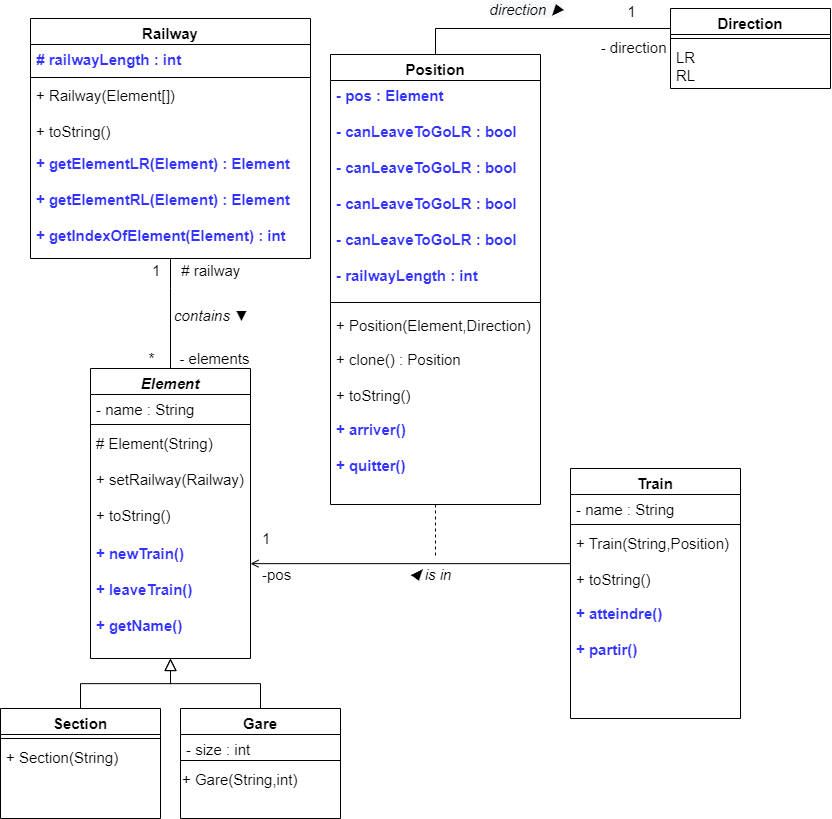

The diagram above was exported from draw.io. Its source (the exported page's mxGraphModel, read from the mxfile embedded in the PNG):
<mxGraphModel dx="969" dy="1752" grid="1" gridSize="10" guides="1" tooltips="1" connect="1" arrows="1" fold="1" page="1" pageScale="1" pageWidth="827" pageHeight="1169" math="0" shadow="0">
  <root>
    <mxCell id="WIyWlLk6GJQsqaUBKTNV-0" />
    <mxCell id="WIyWlLk6GJQsqaUBKTNV-1" parent="WIyWlLk6GJQsqaUBKTNV-0" />
    <mxCell id="zkfFHV4jXpPFQw0GAbJ--0" value="Element&#10;" style="swimlane;fontStyle=3;align=center;verticalAlign=top;childLayout=stackLayout;horizontal=1;startSize=26;horizontalStack=0;resizeParent=1;resizeLast=0;collapsible=1;marginBottom=0;rounded=0;shadow=0;strokeWidth=1;fontSize=15;" parent="WIyWlLk6GJQsqaUBKTNV-1" vertex="1">
      <mxGeometry x="210" y="60" width="160" height="290" as="geometry">
        <mxRectangle x="230" y="140" width="160" height="26" as="alternateBounds" />
      </mxGeometry>
    </mxCell>
    <mxCell id="zkfFHV4jXpPFQw0GAbJ--1" value="- name : String&#10;" style="text;align=left;verticalAlign=top;spacingLeft=4;spacingRight=4;overflow=hidden;rotatable=0;points=[[0,0.5],[1,0.5]];portConstraint=eastwest;fontSize=15;" parent="zkfFHV4jXpPFQw0GAbJ--0" vertex="1">
      <mxGeometry y="26" width="160" height="26" as="geometry" />
    </mxCell>
    <mxCell id="zkfFHV4jXpPFQw0GAbJ--4" value="" style="line;html=1;strokeWidth=1;align=left;verticalAlign=middle;spacingTop=-1;spacingLeft=3;spacingRight=3;rotatable=0;labelPosition=right;points=[];portConstraint=eastwest;fontSize=15;" parent="zkfFHV4jXpPFQw0GAbJ--0" vertex="1">
      <mxGeometry y="52" width="160" height="8" as="geometry" />
    </mxCell>
    <mxCell id="zkfFHV4jXpPFQw0GAbJ--5" value="# Element(String)&#10;&#10;+ setRailway(Railway)&#10;&#10;+ toString()&#10;" style="text;align=left;verticalAlign=top;spacingLeft=4;spacingRight=4;overflow=hidden;rotatable=0;points=[[0,0.5],[1,0.5]];portConstraint=eastwest;fontSize=15;" parent="zkfFHV4jXpPFQw0GAbJ--0" vertex="1">
      <mxGeometry y="60" width="160" height="110" as="geometry" />
    </mxCell>
    <mxCell id="Ixd6l9-LPl1mR9jtTtg3-0" value="+ newTrain()&#10;&#10;+ leaveTrain()&#10;&#10;+ getName()" style="text;align=left;verticalAlign=top;spacingLeft=4;spacingRight=4;overflow=hidden;rotatable=0;points=[[0,0.5],[1,0.5]];portConstraint=eastwest;fontColor=#3333FF;fontStyle=1;fontSize=15;" parent="zkfFHV4jXpPFQw0GAbJ--0" vertex="1">
      <mxGeometry y="170" width="160" height="120" as="geometry" />
    </mxCell>
    <mxCell id="zkfFHV4jXpPFQw0GAbJ--6" value="Section&#10;" style="swimlane;fontStyle=1;align=center;verticalAlign=top;childLayout=stackLayout;horizontal=1;startSize=26;horizontalStack=0;resizeParent=1;resizeLast=0;collapsible=1;marginBottom=0;rounded=0;shadow=0;strokeWidth=1;fontSize=15;" parent="WIyWlLk6GJQsqaUBKTNV-1" vertex="1">
      <mxGeometry x="120" y="400" width="160" height="110" as="geometry">
        <mxRectangle x="130" y="380" width="160" height="26" as="alternateBounds" />
      </mxGeometry>
    </mxCell>
    <mxCell id="zkfFHV4jXpPFQw0GAbJ--9" value="" style="line;html=1;strokeWidth=1;align=left;verticalAlign=middle;spacingTop=-1;spacingLeft=3;spacingRight=3;rotatable=0;labelPosition=right;points=[];portConstraint=eastwest;fontSize=15;" parent="zkfFHV4jXpPFQw0GAbJ--6" vertex="1">
      <mxGeometry y="26" width="160" height="8" as="geometry" />
    </mxCell>
    <mxCell id="zkfFHV4jXpPFQw0GAbJ--10" value="+ Section(String)" style="text;align=left;verticalAlign=top;spacingLeft=4;spacingRight=4;overflow=hidden;rotatable=0;points=[[0,0.5],[1,0.5]];portConstraint=eastwest;fontStyle=0;fontSize=15;" parent="zkfFHV4jXpPFQw0GAbJ--6" vertex="1">
      <mxGeometry y="34" width="160" height="26" as="geometry" />
    </mxCell>
    <mxCell id="zkfFHV4jXpPFQw0GAbJ--12" value="" style="endArrow=block;endSize=10;endFill=0;shadow=0;strokeWidth=1;rounded=0;edgeStyle=elbowEdgeStyle;elbow=vertical;fontSize=15;" parent="WIyWlLk6GJQsqaUBKTNV-1" source="zkfFHV4jXpPFQw0GAbJ--6" target="zkfFHV4jXpPFQw0GAbJ--0" edge="1">
      <mxGeometry width="160" relative="1" as="geometry">
        <mxPoint x="200" y="203" as="sourcePoint" />
        <mxPoint x="200" y="203" as="targetPoint" />
      </mxGeometry>
    </mxCell>
    <mxCell id="zkfFHV4jXpPFQw0GAbJ--13" value="Gare" style="swimlane;fontStyle=1;align=center;verticalAlign=top;childLayout=stackLayout;horizontal=1;startSize=26;horizontalStack=0;resizeParent=1;resizeLast=0;collapsible=1;marginBottom=0;rounded=0;shadow=0;strokeWidth=1;fontSize=15;" parent="WIyWlLk6GJQsqaUBKTNV-1" vertex="1">
      <mxGeometry x="300" y="400" width="160" height="110" as="geometry">
        <mxRectangle x="340" y="380" width="170" height="26" as="alternateBounds" />
      </mxGeometry>
    </mxCell>
    <mxCell id="zkfFHV4jXpPFQw0GAbJ--14" value="- size : int" style="text;align=left;verticalAlign=top;spacingLeft=4;spacingRight=4;overflow=hidden;rotatable=0;points=[[0,0.5],[1,0.5]];portConstraint=eastwest;fontSize=15;" parent="zkfFHV4jXpPFQw0GAbJ--13" vertex="1">
      <mxGeometry y="26" width="160" height="22" as="geometry" />
    </mxCell>
    <mxCell id="zkfFHV4jXpPFQw0GAbJ--15" value="" style="line;html=1;strokeWidth=1;align=left;verticalAlign=middle;spacingTop=-1;spacingLeft=3;spacingRight=3;rotatable=0;labelPosition=right;points=[];portConstraint=eastwest;fontSize=15;" parent="zkfFHV4jXpPFQw0GAbJ--13" vertex="1">
      <mxGeometry y="48" width="160" height="8" as="geometry" />
    </mxCell>
    <mxCell id="DaIbT3KgV1gWeNjKZPPt-1" value="&lt;div style=&quot;font-size: 15px;&quot;&gt;&lt;span style=&quot;background-color: initial; font-size: 15px;&quot;&gt;+ Gare(String,int)&lt;/span&gt;&lt;/div&gt;" style="text;html=1;align=left;verticalAlign=middle;resizable=0;points=[];autosize=1;strokeColor=none;fillColor=none;fontSize=15;" parent="zkfFHV4jXpPFQw0GAbJ--13" vertex="1">
      <mxGeometry y="56" width="160" height="30" as="geometry" />
    </mxCell>
    <mxCell id="zkfFHV4jXpPFQw0GAbJ--16" value="" style="endArrow=block;endSize=10;endFill=0;shadow=0;strokeWidth=1;rounded=0;edgeStyle=elbowEdgeStyle;elbow=vertical;fontSize=15;" parent="WIyWlLk6GJQsqaUBKTNV-1" source="zkfFHV4jXpPFQw0GAbJ--13" target="zkfFHV4jXpPFQw0GAbJ--0" edge="1">
      <mxGeometry width="160" relative="1" as="geometry">
        <mxPoint x="210" y="373" as="sourcePoint" />
        <mxPoint x="310" y="271" as="targetPoint" />
      </mxGeometry>
    </mxCell>
    <mxCell id="zkfFHV4jXpPFQw0GAbJ--17" value="Train" style="swimlane;fontStyle=1;align=center;verticalAlign=top;childLayout=stackLayout;horizontal=1;startSize=26;horizontalStack=0;resizeParent=1;resizeLast=0;collapsible=1;marginBottom=0;rounded=0;shadow=0;strokeWidth=1;fontSize=15;" parent="WIyWlLk6GJQsqaUBKTNV-1" vertex="1">
      <mxGeometry x="690" y="160" width="170" height="250" as="geometry">
        <mxRectangle x="550" y="140" width="160" height="26" as="alternateBounds" />
      </mxGeometry>
    </mxCell>
    <mxCell id="zkfFHV4jXpPFQw0GAbJ--18" value="- name : String" style="text;align=left;verticalAlign=top;spacingLeft=4;spacingRight=4;overflow=hidden;rotatable=0;points=[[0,0.5],[1,0.5]];portConstraint=eastwest;fontSize=15;" parent="zkfFHV4jXpPFQw0GAbJ--17" vertex="1">
      <mxGeometry y="26" width="170" height="26" as="geometry" />
    </mxCell>
    <mxCell id="zkfFHV4jXpPFQw0GAbJ--23" value="" style="line;html=1;strokeWidth=1;align=left;verticalAlign=middle;spacingTop=-1;spacingLeft=3;spacingRight=3;rotatable=0;labelPosition=right;points=[];portConstraint=eastwest;fontSize=15;" parent="zkfFHV4jXpPFQw0GAbJ--17" vertex="1">
      <mxGeometry y="52" width="170" height="8" as="geometry" />
    </mxCell>
    <mxCell id="zkfFHV4jXpPFQw0GAbJ--24" value="+ Train(String,Position)&#10;&#10;+ toString()&#10;" style="text;align=left;verticalAlign=top;spacingLeft=4;spacingRight=4;overflow=hidden;rotatable=0;points=[[0,0.5],[1,0.5]];portConstraint=eastwest;fontSize=15;" parent="zkfFHV4jXpPFQw0GAbJ--17" vertex="1">
      <mxGeometry y="60" width="170" height="70" as="geometry" />
    </mxCell>
    <mxCell id="DaIbT3KgV1gWeNjKZPPt-58" value="+ atteindre()&#10;&#10;+ partir()" style="text;align=left;verticalAlign=top;spacingLeft=4;spacingRight=4;overflow=hidden;rotatable=0;points=[[0,0.5],[1,0.5]];portConstraint=eastwest;fontColor=#3333FF;fontStyle=1;fontSize=15;" parent="zkfFHV4jXpPFQw0GAbJ--17" vertex="1">
      <mxGeometry y="130" width="170" height="120" as="geometry" />
    </mxCell>
    <mxCell id="DaIbT3KgV1gWeNjKZPPt-2" value="Railway" style="swimlane;fontStyle=1;align=center;verticalAlign=top;childLayout=stackLayout;horizontal=1;startSize=26;horizontalStack=0;resizeParent=1;resizeLast=0;collapsible=1;marginBottom=0;rounded=0;shadow=0;strokeWidth=1;fontSize=15;" parent="WIyWlLk6GJQsqaUBKTNV-1" vertex="1">
      <mxGeometry x="150" y="-290" width="280" height="240" as="geometry">
        <mxRectangle x="130" y="380" width="160" height="26" as="alternateBounds" />
      </mxGeometry>
    </mxCell>
    <mxCell id="Ixd6l9-LPl1mR9jtTtg3-3" value="&lt;b style=&quot;font-size: 15px;&quot;&gt;&amp;nbsp;# railwayLength : int&lt;/b&gt;" style="text;html=1;align=left;verticalAlign=middle;resizable=0;points=[];autosize=1;strokeColor=none;fillColor=none;fontColor=#3333FF;fontSize=15;" parent="DaIbT3KgV1gWeNjKZPPt-2" vertex="1">
      <mxGeometry y="26" width="280" height="30" as="geometry" />
    </mxCell>
    <mxCell id="DaIbT3KgV1gWeNjKZPPt-3" value="" style="line;html=1;strokeWidth=1;align=left;verticalAlign=middle;spacingTop=-1;spacingLeft=3;spacingRight=3;rotatable=0;labelPosition=right;points=[];portConstraint=eastwest;fontSize=15;" parent="DaIbT3KgV1gWeNjKZPPt-2" vertex="1">
      <mxGeometry y="56" width="280" height="6" as="geometry" />
    </mxCell>
    <mxCell id="DaIbT3KgV1gWeNjKZPPt-4" value="+ Railway(Element[])&#10;&#10;+ toString()&#10;" style="text;align=left;verticalAlign=top;spacingLeft=4;spacingRight=4;overflow=hidden;rotatable=0;points=[[0,0.5],[1,0.5]];portConstraint=eastwest;fontStyle=0;fontSize=15;" parent="DaIbT3KgV1gWeNjKZPPt-2" vertex="1">
      <mxGeometry y="62" width="280" height="68" as="geometry" />
    </mxCell>
    <mxCell id="s_vL0tOA6vdeCmqGvyMt-2" value="+ getElementLR(Element) : Element&#10;&#10;+ getElementRL(Element) : Element&#10;&#10;+ getIndexOfElement(Element) : int" style="text;align=left;verticalAlign=top;spacingLeft=4;spacingRight=4;overflow=hidden;rotatable=0;points=[[0,0.5],[1,0.5]];portConstraint=eastwest;fontColor=#3333FF;fontStyle=1;fontSize=15;" parent="DaIbT3KgV1gWeNjKZPPt-2" vertex="1">
      <mxGeometry y="130" width="280" height="110" as="geometry" />
    </mxCell>
    <mxCell id="DaIbT3KgV1gWeNjKZPPt-11" value="" style="endArrow=none;shadow=0;strokeWidth=1;rounded=0;endFill=0;edgeStyle=elbowEdgeStyle;elbow=vertical;entryX=0.5;entryY=0;entryDx=0;entryDy=0;exitX=0.5;exitY=1;exitDx=0;exitDy=0;fontSize=15;" parent="WIyWlLk6GJQsqaUBKTNV-1" source="DaIbT3KgV1gWeNjKZPPt-2" target="zkfFHV4jXpPFQw0GAbJ--0" edge="1">
      <mxGeometry x="0.5" y="41" relative="1" as="geometry">
        <mxPoint x="380" y="10" as="sourcePoint" />
        <mxPoint x="474" y="20" as="targetPoint" />
        <mxPoint x="-40" y="32" as="offset" />
        <Array as="points">
          <mxPoint x="310" y="-20" />
          <mxPoint x="310" y="-10" />
          <mxPoint x="290" y="50" />
        </Array>
      </mxGeometry>
    </mxCell>
    <mxCell id="DaIbT3KgV1gWeNjKZPPt-12" value="1     # railway&#10;" style="resizable=0;align=left;verticalAlign=bottom;labelBackgroundColor=none;fontSize=15;" parent="DaIbT3KgV1gWeNjKZPPt-11" connectable="0" vertex="1">
      <mxGeometry x="-1" relative="1" as="geometry">
        <mxPoint x="-20" y="40" as="offset" />
      </mxGeometry>
    </mxCell>
    <mxCell id="DaIbT3KgV1gWeNjKZPPt-13" value="*      - elements" style="resizable=0;align=right;verticalAlign=bottom;labelBackgroundColor=none;fontSize=15;" parent="DaIbT3KgV1gWeNjKZPPt-11" connectable="0" vertex="1">
      <mxGeometry x="1" relative="1" as="geometry">
        <mxPoint x="80" as="offset" />
      </mxGeometry>
    </mxCell>
    <mxCell id="DaIbT3KgV1gWeNjKZPPt-14" value="contains&amp;nbsp;▼" style="text;html=1;resizable=0;points=[];;align=center;verticalAlign=middle;labelBackgroundColor=none;rounded=0;shadow=0;strokeWidth=1;fontSize=15;fontStyle=2" parent="DaIbT3KgV1gWeNjKZPPt-11" connectable="0" vertex="1">
      <mxGeometry x="0.5" y="49" relative="1" as="geometry">
        <mxPoint x="-9" y="-27" as="offset" />
      </mxGeometry>
    </mxCell>
    <mxCell id="DaIbT3KgV1gWeNjKZPPt-40" value="" style="group;fontSize=15;" parent="WIyWlLk6GJQsqaUBKTNV-1" connectable="0" vertex="1">
      <mxGeometry x="490" y="190" as="geometry" />
    </mxCell>
    <mxCell id="zkfFHV4jXpPFQw0GAbJ--26" value="" style="endArrow=none;shadow=0;strokeWidth=1;rounded=0;endFill=0;edgeStyle=elbowEdgeStyle;elbow=vertical;startArrow=open;startFill=0;fontSize=15;" parent="DaIbT3KgV1gWeNjKZPPt-40" source="zkfFHV4jXpPFQw0GAbJ--0" target="zkfFHV4jXpPFQw0GAbJ--17" edge="1">
      <mxGeometry x="0.5" y="41" relative="1" as="geometry">
        <mxPoint x="-110" y="2" as="sourcePoint" />
        <mxPoint x="50" y="2" as="targetPoint" />
        <mxPoint x="-40" y="32" as="offset" />
      </mxGeometry>
    </mxCell>
    <mxCell id="zkfFHV4jXpPFQw0GAbJ--27" value="1&#10;&#10;-pos" style="resizable=0;align=left;verticalAlign=bottom;labelBackgroundColor=none;fontSize=15;" parent="zkfFHV4jXpPFQw0GAbJ--26" connectable="0" vertex="1">
      <mxGeometry x="-1" relative="1" as="geometry">
        <mxPoint x="10" y="20" as="offset" />
      </mxGeometry>
    </mxCell>
    <mxCell id="zkfFHV4jXpPFQw0GAbJ--29" value="◀ is in" style="text;html=1;resizable=0;points=[];;align=center;verticalAlign=middle;labelBackgroundColor=none;rounded=0;shadow=0;strokeWidth=1;fontSize=15;fontStyle=2" parent="zkfFHV4jXpPFQw0GAbJ--26" connectable="0" vertex="1">
      <mxGeometry x="0.5" y="49" relative="1" as="geometry">
        <mxPoint x="-62" y="59" as="offset" />
      </mxGeometry>
    </mxCell>
    <mxCell id="DaIbT3KgV1gWeNjKZPPt-46" value="Direction&#10;" style="swimlane;fontStyle=1;align=center;verticalAlign=top;childLayout=stackLayout;horizontal=1;startSize=26;horizontalStack=0;resizeParent=1;resizeLast=0;collapsible=1;marginBottom=0;rounded=0;shadow=0;strokeWidth=1;fontSize=15;" parent="WIyWlLk6GJQsqaUBKTNV-1" vertex="1">
      <mxGeometry x="790" y="-300" width="160" height="80" as="geometry">
        <mxRectangle x="650" y="-150" width="160" height="26" as="alternateBounds" />
      </mxGeometry>
    </mxCell>
    <mxCell id="DaIbT3KgV1gWeNjKZPPt-47" value="" style="line;html=1;strokeWidth=1;align=left;verticalAlign=middle;spacingTop=-1;spacingLeft=3;spacingRight=3;rotatable=0;labelPosition=right;points=[];portConstraint=eastwest;fontSize=15;" parent="DaIbT3KgV1gWeNjKZPPt-46" vertex="1">
      <mxGeometry y="26" width="160" height="8" as="geometry" />
    </mxCell>
    <mxCell id="DaIbT3KgV1gWeNjKZPPt-48" value="LR&#10;RL&#10;" style="text;align=left;verticalAlign=top;spacingLeft=4;spacingRight=4;overflow=hidden;rotatable=0;points=[[0,0.5],[1,0.5]];portConstraint=eastwest;fontStyle=0;fontSize=15;" parent="DaIbT3KgV1gWeNjKZPPt-46" vertex="1">
      <mxGeometry y="34" width="160" height="46" as="geometry" />
    </mxCell>
    <mxCell id="DaIbT3KgV1gWeNjKZPPt-53" value="" style="group;fontSize=15;" parent="WIyWlLk6GJQsqaUBKTNV-1" connectable="0" vertex="1">
      <mxGeometry x="520" y="-240" width="140" height="292" as="geometry" />
    </mxCell>
    <mxCell id="DaIbT3KgV1gWeNjKZPPt-33" value="Position" style="swimlane;fontStyle=1;align=center;verticalAlign=top;childLayout=stackLayout;horizontal=1;startSize=26;horizontalStack=0;resizeParent=1;resizeLast=0;collapsible=1;marginBottom=0;rounded=0;shadow=0;strokeWidth=1;fontSize=15;" parent="DaIbT3KgV1gWeNjKZPPt-53" vertex="1">
      <mxGeometry x="-70" y="-14" width="210" height="450" as="geometry">
        <mxRectangle x="130" y="380" width="160" height="26" as="alternateBounds" />
      </mxGeometry>
    </mxCell>
    <mxCell id="YU_22CFqK40oYt1KB18w-2" value="- pos : Element&#10;&#10;- canLeaveToGoLR : bool&#10;&#10;- canLeaveToGoLR : bool&#10;&#10;- canLeaveToGoLR : bool&#10;&#10;- canLeaveToGoLR : bool&#10;&#10;- railwayLength : int " style="text;align=left;verticalAlign=top;spacingLeft=4;spacingRight=4;overflow=hidden;rotatable=0;points=[[0,0.5],[1,0.5]];portConstraint=eastwest;fontColor=#3333FF;fontStyle=1;fontSize=15;" parent="DaIbT3KgV1gWeNjKZPPt-33" vertex="1">
      <mxGeometry y="26" width="210" height="214" as="geometry" />
    </mxCell>
    <mxCell id="DaIbT3KgV1gWeNjKZPPt-34" value="" style="line;html=1;strokeWidth=1;align=left;verticalAlign=middle;spacingTop=-1;spacingLeft=3;spacingRight=3;rotatable=0;labelPosition=right;points=[];portConstraint=eastwest;fontSize=15;" parent="DaIbT3KgV1gWeNjKZPPt-33" vertex="1">
      <mxGeometry y="240" width="210" height="16" as="geometry" />
    </mxCell>
    <mxCell id="DaIbT3KgV1gWeNjKZPPt-35" value="+ Position(Element,Direction)" style="text;align=left;verticalAlign=top;spacingLeft=4;spacingRight=4;overflow=hidden;rotatable=0;points=[[0,0.5],[1,0.5]];portConstraint=eastwest;fontStyle=0;fontColor=#000000;fontSize=15;" parent="DaIbT3KgV1gWeNjKZPPt-33" vertex="1">
      <mxGeometry y="256" width="210" height="34" as="geometry" />
    </mxCell>
    <mxCell id="Ixd6l9-LPl1mR9jtTtg3-2" value="+ clone() : Position&#10;&#10;+ toString()" style="text;align=left;verticalAlign=top;spacingLeft=4;spacingRight=4;overflow=hidden;rotatable=0;points=[[0,0.5],[1,0.5]];portConstraint=eastwest;fontStyle=0;fontColor=#000000;fontSize=15;" parent="DaIbT3KgV1gWeNjKZPPt-33" vertex="1">
      <mxGeometry y="290" width="210" height="70" as="geometry" />
    </mxCell>
    <mxCell id="s_vL0tOA6vdeCmqGvyMt-1" value="+ arriver()&#10;&#10;+ quitter()" style="text;align=left;verticalAlign=top;spacingLeft=4;spacingRight=4;overflow=hidden;rotatable=0;points=[[0,0.5],[1,0.5]];portConstraint=eastwest;fontColor=#3333FF;fontStyle=1;fontSize=15;" parent="DaIbT3KgV1gWeNjKZPPt-33" vertex="1">
      <mxGeometry y="360" width="210" height="90" as="geometry" />
    </mxCell>
    <mxCell id="DaIbT3KgV1gWeNjKZPPt-36" value="" style="endArrow=none;shadow=0;strokeWidth=1;rounded=0;endFill=0;edgeStyle=elbowEdgeStyle;elbow=vertical;dashed=1;exitX=0.5;exitY=1;exitDx=0;exitDy=0;exitPerimeter=0;fontSize=15;" parent="WIyWlLk6GJQsqaUBKTNV-1" source="s_vL0tOA6vdeCmqGvyMt-1" edge="1">
      <mxGeometry x="0.5" y="41" relative="1" as="geometry">
        <mxPoint x="560" y="170" as="sourcePoint" />
        <mxPoint x="555" y="250" as="targetPoint" />
        <mxPoint x="-40" y="32" as="offset" />
        <Array as="points">
          <mxPoint x="560" y="230" />
          <mxPoint x="555" y="210" />
          <mxPoint x="550" y="180" />
          <mxPoint x="555" y="160" />
          <mxPoint x="550" y="100" />
          <mxPoint x="550" y="150" />
          <mxPoint x="504" y="119" />
        </Array>
      </mxGeometry>
    </mxCell>
    <mxCell id="DaIbT3KgV1gWeNjKZPPt-50" style="edgeStyle=orthogonalEdgeStyle;rounded=0;orthogonalLoop=1;jettySize=auto;html=1;strokeWidth=1;startArrow=none;startFill=0;endArrow=none;endFill=0;exitX=0.5;exitY=0;exitDx=0;exitDy=0;entryX=0;entryY=0.25;entryDx=0;entryDy=0;fontSize=15;" parent="WIyWlLk6GJQsqaUBKTNV-1" source="DaIbT3KgV1gWeNjKZPPt-33" target="DaIbT3KgV1gWeNjKZPPt-46" edge="1">
      <mxGeometry relative="1" as="geometry">
        <mxPoint x="600" y="-180" as="targetPoint" />
      </mxGeometry>
    </mxCell>
    <mxCell id="DaIbT3KgV1gWeNjKZPPt-54" value="&lt;i style=&quot;font-size: 15px; background-color: rgb(248, 249, 250);&quot;&gt;direction ▶&lt;/i&gt;" style="edgeLabel;html=1;align=center;verticalAlign=middle;resizable=0;points=[];fontSize=15;" parent="DaIbT3KgV1gWeNjKZPPt-50" connectable="0" vertex="1">
      <mxGeometry x="0.045" y="1" relative="1" as="geometry">
        <mxPoint x="-19" y="-19" as="offset" />
      </mxGeometry>
    </mxCell>
    <mxCell id="DaIbT3KgV1gWeNjKZPPt-55" value="1&lt;br style=&quot;font-size: 15px;&quot;&gt;&lt;br style=&quot;font-size: 15px;&quot;&gt;&amp;nbsp;- direction" style="edgeLabel;html=1;align=center;verticalAlign=middle;resizable=0;points=[];labelBackgroundColor=none;fontSize=15;" parent="DaIbT3KgV1gWeNjKZPPt-50" connectable="0" vertex="1">
      <mxGeometry x="0.9447" relative="1" as="geometry">
        <mxPoint x="-33" as="offset" />
      </mxGeometry>
    </mxCell>
  </root>
</mxGraphModel>